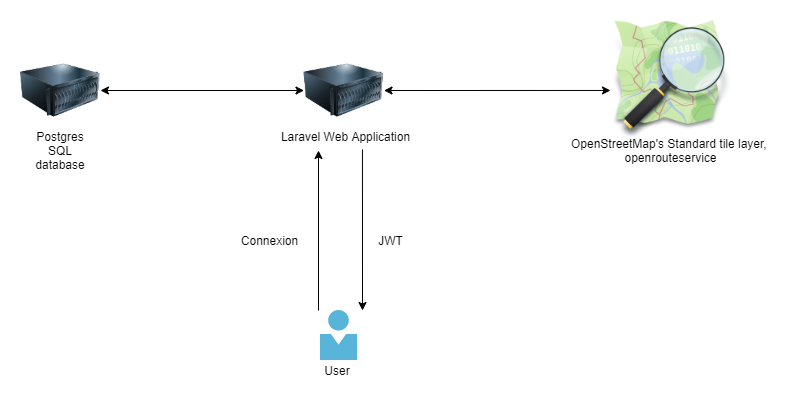

The diagram above was exported from draw.io. Its source (the exported page's mxGraphModel, read from the mxfile embedded in the PNG):
<mxGraphModel dx="1422" dy="814" grid="1" gridSize="10" guides="1" tooltips="1" connect="1" arrows="1" fold="1" page="1" pageScale="1" pageWidth="1169" pageHeight="827" math="0" shadow="0">
  <root>
    <mxCell id="0" />
    <mxCell id="1" parent="0" />
    <mxCell id="ca6SDkkr2Th5axBZra62-1" value="" style="image;html=1;image=img/lib/clip_art/computers/Server_128x128.png" vertex="1" parent="1">
      <mxGeometry x="543.5" y="260" width="80" height="80" as="geometry" />
    </mxCell>
    <mxCell id="ca6SDkkr2Th5axBZra62-2" value="" style="image;html=1;image=img/lib/clip_art/computers/Server_128x128.png" vertex="1" parent="1">
      <mxGeometry x="260" y="260" width="80" height="80" as="geometry" />
    </mxCell>
    <mxCell id="ca6SDkkr2Th5axBZra62-3" value="" style="aspect=fixed;html=1;points=[];align=center;image;fontSize=12;image=img/lib/mscae/Person.svg;" vertex="1" parent="1">
      <mxGeometry x="560" y="520" width="37" height="50" as="geometry" />
    </mxCell>
    <mxCell id="ca6SDkkr2Th5axBZra62-4" value="User" style="text;html=1;strokeColor=none;fillColor=none;align=center;verticalAlign=middle;whiteSpace=wrap;rounded=0;" vertex="1" parent="1">
      <mxGeometry x="557" y="570" width="40" height="20" as="geometry" />
    </mxCell>
    <mxCell id="ca6SDkkr2Th5axBZra62-5" value="Laravel Web Application" style="text;html=1;align=center;verticalAlign=middle;resizable=0;points=[];autosize=1;" vertex="1" parent="1">
      <mxGeometry x="515" y="336" width="140" height="20" as="geometry" />
    </mxCell>
    <mxCell id="ca6SDkkr2Th5axBZra62-6" value="Postgres SQL database" style="text;html=1;strokeColor=none;fillColor=none;align=center;verticalAlign=middle;whiteSpace=wrap;rounded=0;" vertex="1" parent="1">
      <mxGeometry x="280" y="350" width="40" height="20" as="geometry" />
    </mxCell>
    <mxCell id="ca6SDkkr2Th5axBZra62-10" value="" style="shape=image;imageAspect=0;aspect=fixed;verticalLabelPosition=bottom;verticalAlign=top;image=https://upload.wikimedia.org/wikipedia/commons/thumb/b/b0/Openstreetmap_logo.svg/1200px-Openstreetmap_logo.svg.png;" vertex="1" parent="1">
      <mxGeometry x="850" y="230" width="120" height="120" as="geometry" />
    </mxCell>
    <mxCell id="ca6SDkkr2Th5axBZra62-11" value="OpenStreetMap's Standard tile layer, &lt;br&gt;openrouteservice" style="text;html=1;align=center;verticalAlign=middle;resizable=0;points=[];autosize=1;" vertex="1" parent="1">
      <mxGeometry x="805" y="345" width="210" height="30" as="geometry" />
    </mxCell>
    <mxCell id="ca6SDkkr2Th5axBZra62-12" value="" style="endArrow=classic;html=1;" edge="1" parent="1">
      <mxGeometry width="50" height="50" relative="1" as="geometry">
        <mxPoint x="558" y="520" as="sourcePoint" />
        <mxPoint x="558" y="360" as="targetPoint" />
      </mxGeometry>
    </mxCell>
    <mxCell id="ca6SDkkr2Th5axBZra62-13" value="Connexion" style="text;html=1;align=center;verticalAlign=middle;resizable=0;points=[];autosize=1;" vertex="1" parent="1">
      <mxGeometry x="473.5" y="440" width="70" height="20" as="geometry" />
    </mxCell>
    <mxCell id="ca6SDkkr2Th5axBZra62-14" value="" style="endArrow=classic;html=1;exitX=0.621;exitY=1.15;exitDx=0;exitDy=0;exitPerimeter=0;" edge="1" parent="1" source="ca6SDkkr2Th5axBZra62-5">
      <mxGeometry width="50" height="50" relative="1" as="geometry">
        <mxPoint x="730" y="430" as="sourcePoint" />
        <mxPoint x="602" y="520" as="targetPoint" />
      </mxGeometry>
    </mxCell>
    <mxCell id="ca6SDkkr2Th5axBZra62-15" value="JWT" style="text;html=1;align=center;verticalAlign=middle;resizable=0;points=[];autosize=1;" vertex="1" parent="1">
      <mxGeometry x="610" y="440" width="40" height="20" as="geometry" />
    </mxCell>
    <mxCell id="ca6SDkkr2Th5axBZra62-16" value="" style="endArrow=classic;startArrow=classic;html=1;exitX=1;exitY=0.5;exitDx=0;exitDy=0;entryX=0;entryY=0.583;entryDx=0;entryDy=0;entryPerimeter=0;" edge="1" parent="1" source="ca6SDkkr2Th5axBZra62-1" target="ca6SDkkr2Th5axBZra62-10">
      <mxGeometry width="50" height="50" relative="1" as="geometry">
        <mxPoint x="730" y="430" as="sourcePoint" />
        <mxPoint x="780" y="380" as="targetPoint" />
      </mxGeometry>
    </mxCell>
    <mxCell id="ca6SDkkr2Th5axBZra62-17" value="" style="endArrow=classic;startArrow=classic;html=1;exitX=1;exitY=0.5;exitDx=0;exitDy=0;entryX=0;entryY=0.5;entryDx=0;entryDy=0;" edge="1" parent="1" source="ca6SDkkr2Th5axBZra62-2" target="ca6SDkkr2Th5axBZra62-1">
      <mxGeometry width="50" height="50" relative="1" as="geometry">
        <mxPoint x="730" y="430" as="sourcePoint" />
        <mxPoint x="780" y="380" as="targetPoint" />
      </mxGeometry>
    </mxCell>
  </root>
</mxGraphModel>